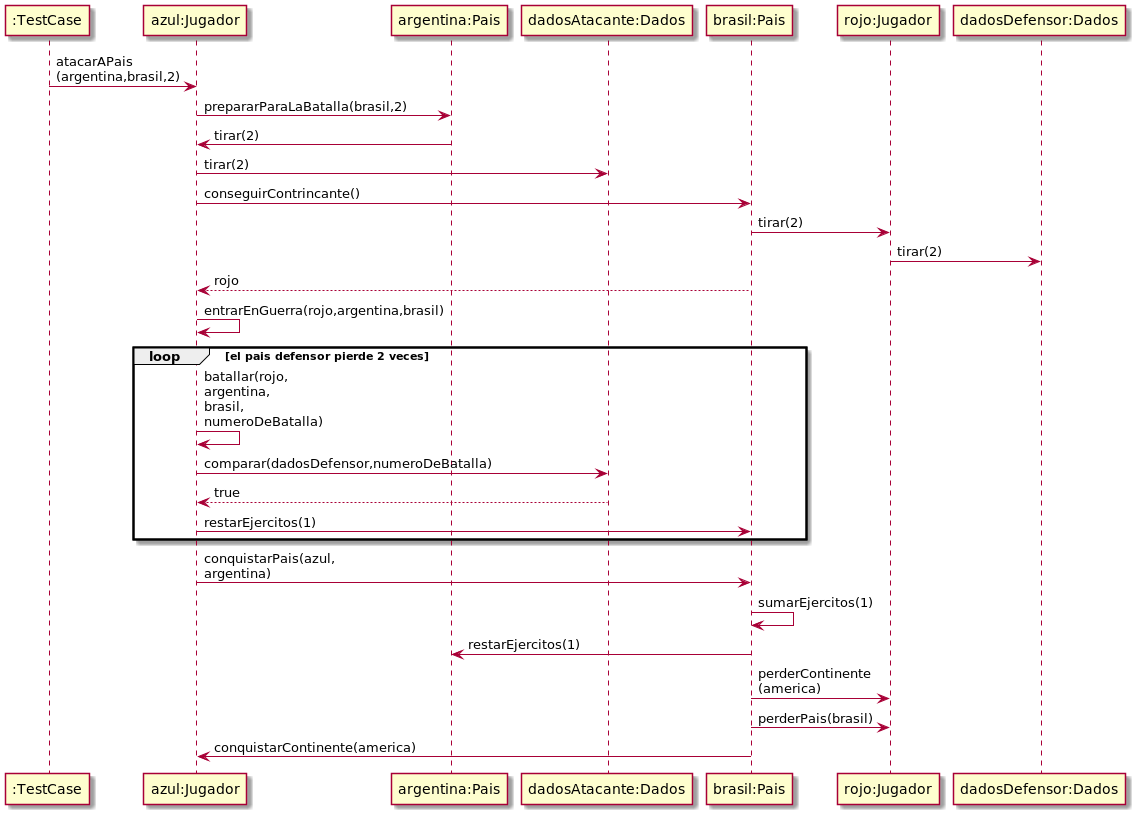

The diagram above was rendered by PlantUML. Its source (embedded in the PNG):
@startuml
skinparam maxmessagesize 20

":TestCase" -> "azul:Jugador" : atacarAPais (argentina,brasil,2)

"azul:Jugador" -> "argentina:Pais" : prepararParaLaBatalla(brasil,2)
"argentina:Pais" -> "azul:Jugador" : tirar(2)
"azul:Jugador" -> "dadosAtacante:Dados" : tirar(2)

"azul:Jugador" -> "brasil:Pais" : conseguirContrincante()
"brasil:Pais" -> "rojo:Jugador" : tirar(2)
"rojo:Jugador" -> "dadosDefensor:Dados" : tirar(2)

"brasil:Pais" --> "azul:Jugador" : rojo
"azul:Jugador" -> "azul:Jugador" : entrarEnGuerra(rojo,argentina,brasil)

loop el pais defensor pierde 2 veces
    "azul:Jugador" -> "azul:Jugador" : batallar(rojo, argentina, brasil, numeroDeBatalla)
    "azul:Jugador" -> "dadosAtacante:Dados" : comparar(dadosDefensor,numeroDeBatalla)
    "dadosAtacante:Dados" --> "azul:Jugador" : true
    "azul:Jugador" -> "brasil:Pais" : restarEjercitos(1)

    end
"azul:Jugador" -> "brasil:Pais" : conquistarPais(azul, argentina)

"brasil:Pais" -> "brasil:Pais" : sumarEjercitos(1)
"brasil:Pais" -> "argentina:Pais" : restarEjercitos(1)
"brasil:Pais" -> "rojo:Jugador" : perderContinente (america)
"brasil:Pais" -> "rojo:Jugador" : perderPais(brasil)
"brasil:Pais" -> "azul:Jugador" : conquistarContinente(america)

@enduml